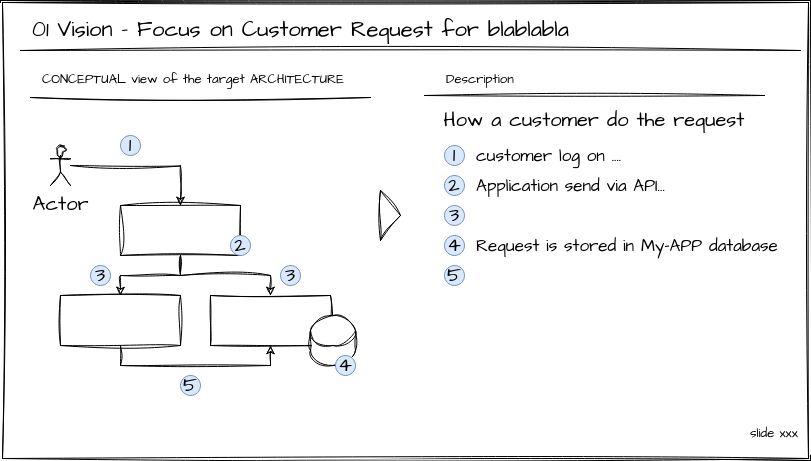

The diagram above was exported from draw.io. Its source (the exported page's mxGraphModel, read from the mxfile embedded in the PNG):
<mxGraphModel dx="1434" dy="795" grid="1" gridSize="10" guides="1" tooltips="1" connect="1" arrows="1" fold="1" page="1" pageScale="1" pageWidth="850" pageHeight="1100" math="0" shadow="0">
  <root>
    <mxCell id="0" />
    <mxCell id="1" parent="0" />
    <mxCell id="2" value="" style="shape=ext;double=1;rounded=0;whiteSpace=wrap;html=1;sketch=1;hachureGap=4;jiggle=2;curveFitting=1;fontFamily=Architects Daughter;fontSource=https%3A%2F%2Ffonts.googleapis.com%2Fcss%3Ffamily%3DArchitects%2BDaughter;fontSize=20;" vertex="1" parent="1">
      <mxGeometry x="20" y="40" width="810" height="460" as="geometry" />
    </mxCell>
    <mxCell id="3" style="edgeStyle=orthogonalEdgeStyle;rounded=0;sketch=1;hachureGap=4;jiggle=2;curveFitting=1;orthogonalLoop=1;jettySize=auto;html=1;entryX=0.5;entryY=1;entryDx=0;entryDy=0;fontFamily=Architects Daughter;fontSource=https%3A%2F%2Ffonts.googleapis.com%2Fcss%3Ffamily%3DArchitects%2BDaughter;fontSize=16;exitX=0.5;exitY=1;exitDx=0;exitDy=0;" edge="1" source="13" target="14" parent="1">
      <mxGeometry relative="1" as="geometry" />
    </mxCell>
    <mxCell id="4" value="" style="endArrow=none;html=1;rounded=0;sketch=1;hachureGap=4;jiggle=2;curveFitting=1;fontFamily=Architects Daughter;fontSource=https%3A%2F%2Ffonts.googleapis.com%2Fcss%3Ffamily%3DArchitects%2BDaughter;fontSize=16;" edge="1" parent="1">
      <mxGeometry width="50" height="50" relative="1" as="geometry">
        <mxPoint x="50" y="137" as="sourcePoint" />
        <mxPoint x="390" y="137" as="targetPoint" />
      </mxGeometry>
    </mxCell>
    <mxCell id="5" value="" style="endArrow=none;html=1;rounded=0;sketch=1;hachureGap=4;jiggle=2;curveFitting=1;fontFamily=Architects Daughter;fontSource=https%3A%2F%2Ffonts.googleapis.com%2Fcss%3Ffamily%3DArchitects%2BDaughter;fontSize=16;" edge="1" parent="1">
      <mxGeometry width="50" height="50" relative="1" as="geometry">
        <mxPoint x="444" y="135" as="sourcePoint" />
        <mxPoint x="784" y="135" as="targetPoint" />
      </mxGeometry>
    </mxCell>
    <mxCell id="6" value="&lt;p style=&quot;margin-top: 0pt; margin-bottom: 0pt; margin-left: 0in; direction: ltr; unicode-bidi: embed; word-break: normal; font-size: 13px;&quot;&gt;&lt;span style=&quot;font-size: 13px; font-variant: normal; color: black;&quot;&gt;CONCEPTUAL view of the target ARCHITECTURE&lt;/span&gt;&lt;/p&gt;" style="text;whiteSpace=wrap;html=1;fontSize=13;fontFamily=Architects Daughter;" vertex="1" parent="1">
      <mxGeometry x="60" y="105" width="340" height="30" as="geometry" />
    </mxCell>
    <mxCell id="7" value="&lt;p style=&quot;margin-top: 0pt; margin-bottom: 0pt; margin-left: 0in; direction: ltr; unicode-bidi: embed; word-break: normal; font-size: 13px;&quot;&gt;&lt;span style=&quot;font-size: 13px; font-variant: normal; color: black;&quot;&gt;Description&lt;/span&gt;&lt;/p&gt;" style="text;whiteSpace=wrap;html=1;fontSize=13;fontFamily=Architects Daughter;" vertex="1" parent="1">
      <mxGeometry x="464" y="105" width="340" height="30" as="geometry" />
    </mxCell>
    <mxCell id="8" style="edgeStyle=orthogonalEdgeStyle;rounded=0;sketch=1;hachureGap=4;jiggle=2;curveFitting=1;orthogonalLoop=1;jettySize=auto;html=1;fontFamily=Architects Daughter;fontSource=https%3A%2F%2Ffonts.googleapis.com%2Fcss%3Ffamily%3DArchitects%2BDaughter;fontSize=16;" edge="1" target="12" parent="1">
      <mxGeometry relative="1" as="geometry">
        <mxPoint x="90" y="205" as="sourcePoint" />
      </mxGeometry>
    </mxCell>
    <mxCell id="9" value="Actor" style="shape=umlActor;verticalLabelPosition=bottom;verticalAlign=top;html=1;outlineConnect=0;sketch=1;hachureGap=4;jiggle=2;curveFitting=1;fontFamily=Architects Daughter;fontSource=https%3A%2F%2Ffonts.googleapis.com%2Fcss%3Ffamily%3DArchitects%2BDaughter;fontSize=20;" vertex="1" parent="1">
      <mxGeometry x="70" y="185" width="20" height="40" as="geometry" />
    </mxCell>
    <mxCell id="10" style="edgeStyle=orthogonalEdgeStyle;rounded=0;sketch=1;hachureGap=4;jiggle=2;curveFitting=1;orthogonalLoop=1;jettySize=auto;html=1;fontFamily=Architects Daughter;fontSource=https%3A%2F%2Ffonts.googleapis.com%2Fcss%3Ffamily%3DArchitects%2BDaughter;fontSize=16;" edge="1" source="12" target="13" parent="1">
      <mxGeometry relative="1" as="geometry" />
    </mxCell>
    <mxCell id="11" style="edgeStyle=orthogonalEdgeStyle;rounded=0;sketch=1;hachureGap=4;jiggle=2;curveFitting=1;orthogonalLoop=1;jettySize=auto;html=1;fontFamily=Architects Daughter;fontSource=https%3A%2F%2Ffonts.googleapis.com%2Fcss%3Ffamily%3DArchitects%2BDaughter;fontSize=16;" edge="1" source="12" target="14" parent="1">
      <mxGeometry relative="1" as="geometry" />
    </mxCell>
    <mxCell id="12" value="" style="rounded=0;whiteSpace=wrap;html=1;sketch=1;hachureGap=4;jiggle=2;curveFitting=1;fontFamily=Architects Daughter;fontSource=https%3A%2F%2Ffonts.googleapis.com%2Fcss%3Ffamily%3DArchitects%2BDaughter;fontSize=20;" vertex="1" parent="1">
      <mxGeometry x="140" y="245" width="120" height="50" as="geometry" />
    </mxCell>
    <mxCell id="13" value="" style="rounded=0;whiteSpace=wrap;html=1;sketch=1;hachureGap=4;jiggle=2;curveFitting=1;fontFamily=Architects Daughter;fontSource=https%3A%2F%2Ffonts.googleapis.com%2Fcss%3Ffamily%3DArchitects%2BDaughter;fontSize=20;" vertex="1" parent="1">
      <mxGeometry x="80" y="335" width="120" height="50" as="geometry" />
    </mxCell>
    <mxCell id="14" value="" style="rounded=0;whiteSpace=wrap;html=1;sketch=1;hachureGap=4;jiggle=2;curveFitting=1;fontFamily=Architects Daughter;fontSource=https%3A%2F%2Ffonts.googleapis.com%2Fcss%3Ffamily%3DArchitects%2BDaughter;fontSize=20;" vertex="1" parent="1">
      <mxGeometry x="230" y="335" width="120" height="50" as="geometry" />
    </mxCell>
    <mxCell id="15" value="1" style="ellipse;whiteSpace=wrap;html=1;hachureGap=4;fontFamily=Architects Daughter;fontSource=https%3A%2F%2Ffonts.googleapis.com%2Fcss%3Ffamily%3DArchitects%2BDaughter;fontSize=20;fillColor=#dae8fc;strokeColor=#6c8ebf;" vertex="1" parent="1">
      <mxGeometry x="140" y="175" width="20" height="20" as="geometry" />
    </mxCell>
    <mxCell id="16" value="1" style="ellipse;whiteSpace=wrap;html=1;hachureGap=4;fontFamily=Architects Daughter;fontSource=https%3A%2F%2Ffonts.googleapis.com%2Fcss%3Ffamily%3DArchitects%2BDaughter;fontSize=20;fillColor=#dae8fc;strokeColor=#6c8ebf;" vertex="1" parent="1">
      <mxGeometry x="464" y="185" width="20" height="20" as="geometry" />
    </mxCell>
    <mxCell id="17" value="2" style="ellipse;whiteSpace=wrap;html=1;hachureGap=4;fontFamily=Architects Daughter;fontSource=https%3A%2F%2Ffonts.googleapis.com%2Fcss%3Ffamily%3DArchitects%2BDaughter;fontSize=20;fillColor=#dae8fc;strokeColor=#6c8ebf;" vertex="1" parent="1">
      <mxGeometry x="464" y="215" width="20" height="20" as="geometry" />
    </mxCell>
    <mxCell id="18" value="2" style="ellipse;whiteSpace=wrap;html=1;hachureGap=4;fontFamily=Architects Daughter;fontSource=https%3A%2F%2Ffonts.googleapis.com%2Fcss%3Ffamily%3DArchitects%2BDaughter;fontSize=20;fillColor=#dae8fc;strokeColor=#6c8ebf;" vertex="1" parent="1">
      <mxGeometry x="250" y="275" width="20" height="20" as="geometry" />
    </mxCell>
    <mxCell id="19" value="3" style="ellipse;whiteSpace=wrap;html=1;hachureGap=4;fontFamily=Architects Daughter;fontSource=https%3A%2F%2Ffonts.googleapis.com%2Fcss%3Ffamily%3DArchitects%2BDaughter;fontSize=20;fillColor=#dae8fc;strokeColor=#6c8ebf;" vertex="1" parent="1">
      <mxGeometry x="464" y="245" width="20" height="20" as="geometry" />
    </mxCell>
    <mxCell id="20" value="3" style="ellipse;whiteSpace=wrap;html=1;hachureGap=4;fontFamily=Architects Daughter;fontSource=https%3A%2F%2Ffonts.googleapis.com%2Fcss%3Ffamily%3DArchitects%2BDaughter;fontSize=20;fillColor=#dae8fc;strokeColor=#6c8ebf;" vertex="1" parent="1">
      <mxGeometry x="110" y="305" width="20" height="20" as="geometry" />
    </mxCell>
    <mxCell id="21" value="3" style="ellipse;whiteSpace=wrap;html=1;hachureGap=4;fontFamily=Architects Daughter;fontSource=https%3A%2F%2Ffonts.googleapis.com%2Fcss%3Ffamily%3DArchitects%2BDaughter;fontSize=20;fillColor=#dae8fc;strokeColor=#6c8ebf;" vertex="1" parent="1">
      <mxGeometry x="300" y="305" width="20" height="20" as="geometry" />
    </mxCell>
    <mxCell id="22" value="" style="shape=cylinder3;whiteSpace=wrap;html=1;boundedLbl=1;backgroundOutline=1;size=15;sketch=1;hachureGap=4;jiggle=2;curveFitting=1;fontFamily=Architects Daughter;fontSource=https%3A%2F%2Ffonts.googleapis.com%2Fcss%3Ffamily%3DArchitects%2BDaughter;fontSize=20;" vertex="1" parent="1">
      <mxGeometry x="330" y="355" width="45" height="50" as="geometry" />
    </mxCell>
    <mxCell id="23" value="4" style="ellipse;whiteSpace=wrap;html=1;hachureGap=4;fontFamily=Architects Daughter;fontSource=https%3A%2F%2Ffonts.googleapis.com%2Fcss%3Ffamily%3DArchitects%2BDaughter;fontSize=20;fillColor=#dae8fc;strokeColor=#6c8ebf;" vertex="1" parent="1">
      <mxGeometry x="355" y="395" width="20" height="20" as="geometry" />
    </mxCell>
    <mxCell id="24" value="4" style="ellipse;whiteSpace=wrap;html=1;hachureGap=4;fontFamily=Architects Daughter;fontSource=https%3A%2F%2Ffonts.googleapis.com%2Fcss%3Ffamily%3DArchitects%2BDaughter;fontSize=20;fillColor=#dae8fc;strokeColor=#6c8ebf;" vertex="1" parent="1">
      <mxGeometry x="464" y="275" width="20" height="20" as="geometry" />
    </mxCell>
    <mxCell id="25" value="How a customer do the request" style="text;html=1;strokeColor=none;fillColor=none;align=center;verticalAlign=middle;whiteSpace=wrap;rounded=0;fontSize=20;fontFamily=Architects Daughter;" vertex="1" parent="1">
      <mxGeometry x="444" y="145" width="340" height="30" as="geometry" />
    </mxCell>
    <mxCell id="26" value="customer log on ...." style="text;html=1;strokeColor=none;fillColor=none;align=left;verticalAlign=middle;whiteSpace=wrap;rounded=0;fontSize=17;fontFamily=Architects Daughter;" vertex="1" parent="1">
      <mxGeometry x="494" y="185" width="170" height="20" as="geometry" />
    </mxCell>
    <mxCell id="27" value="Application send via API..." style="text;html=1;strokeColor=none;fillColor=none;align=left;verticalAlign=middle;whiteSpace=wrap;rounded=0;fontSize=17;fontFamily=Architects Daughter;" vertex="1" parent="1">
      <mxGeometry x="494" y="215" width="240" height="20" as="geometry" />
    </mxCell>
    <mxCell id="28" value="Request is stored in My-APP database" style="text;html=1;strokeColor=none;fillColor=none;align=left;verticalAlign=middle;whiteSpace=wrap;rounded=0;fontSize=17;fontFamily=Architects Daughter;" vertex="1" parent="1">
      <mxGeometry x="494" y="275" width="310" height="20" as="geometry" />
    </mxCell>
    <mxCell id="29" value="01 Vision -&amp;nbsp;&lt;span style=&quot;background-color: initial;&quot;&gt;Focus on Customer Request for blablabla&lt;/span&gt;" style="text;whiteSpace=wrap;html=1;fontSize=22;fontFamily=Architects Daughter;" vertex="1" parent="1">
      <mxGeometry x="50" y="49" width="760" height="30" as="geometry" />
    </mxCell>
    <mxCell id="30" value="" style="endArrow=none;html=1;rounded=0;sketch=1;hachureGap=4;jiggle=2;curveFitting=1;fontFamily=Architects Daughter;fontSource=https%3A%2F%2Ffonts.googleapis.com%2Fcss%3Ffamily%3DArchitects%2BDaughter;fontSize=16;" edge="1" parent="1">
      <mxGeometry width="50" height="50" relative="1" as="geometry">
        <mxPoint x="40" y="90" as="sourcePoint" />
        <mxPoint x="820" y="90" as="targetPoint" />
      </mxGeometry>
    </mxCell>
    <mxCell id="31" value="&lt;p style=&quot;margin-top: 0pt; margin-bottom: 0pt; margin-left: 0in; direction: ltr; unicode-bidi: embed; word-break: normal; font-size: 13px;&quot;&gt;&lt;span style=&quot;font-size: 13px; font-variant: normal; color: black;&quot;&gt;slide xxx&lt;/span&gt;&lt;/p&gt;" style="text;whiteSpace=wrap;html=1;fontSize=13;fontFamily=Architects Daughter;" vertex="1" parent="1">
      <mxGeometry x="768" y="459" width="60" height="20" as="geometry" />
    </mxCell>
    <mxCell id="32" value="" style="triangle;whiteSpace=wrap;html=1;sketch=1;hachureGap=4;jiggle=2;curveFitting=1;fontFamily=Architects Daughter;fontSource=https%3A%2F%2Ffonts.googleapis.com%2Fcss%3Ffamily%3DArchitects%2BDaughter;fontSize=20;" vertex="1" parent="1">
      <mxGeometry x="400" y="230" width="20" height="50" as="geometry" />
    </mxCell>
    <mxCell id="33" value="5" style="ellipse;whiteSpace=wrap;html=1;hachureGap=4;fontFamily=Architects Daughter;fontSource=https%3A%2F%2Ffonts.googleapis.com%2Fcss%3Ffamily%3DArchitects%2BDaughter;fontSize=20;fillColor=#dae8fc;strokeColor=#6c8ebf;" vertex="1" parent="1">
      <mxGeometry x="200" y="415" width="20" height="20" as="geometry" />
    </mxCell>
    <mxCell id="34" value="5" style="ellipse;whiteSpace=wrap;html=1;hachureGap=4;fontFamily=Architects Daughter;fontSource=https%3A%2F%2Ffonts.googleapis.com%2Fcss%3Ffamily%3DArchitects%2BDaughter;fontSize=20;fillColor=#dae8fc;strokeColor=#6c8ebf;" vertex="1" parent="1">
      <mxGeometry x="464" y="305" width="20" height="20" as="geometry" />
    </mxCell>
  </root>
</mxGraphModel>